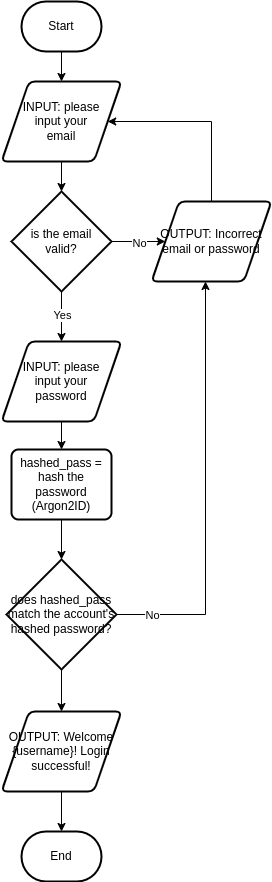

The diagram above was exported from draw.io. Its source (the exported page's mxGraphModel, read from the mxfile embedded in the PNG):
<mxGraphModel dx="804" dy="536" grid="1" gridSize="10" guides="1" tooltips="1" connect="1" arrows="1" fold="1" page="1" pageScale="1" pageWidth="3300" pageHeight="4681" math="0" shadow="0">
  <root>
    <mxCell id="0" />
    <mxCell id="1" parent="0" />
    <mxCell id="Q2L0q0kPPAI2gu-H414H-4" style="edgeStyle=orthogonalEdgeStyle;rounded=0;orthogonalLoop=1;jettySize=auto;html=1;entryX=0.5;entryY=0;entryDx=0;entryDy=0;" parent="1" source="Q2L0q0kPPAI2gu-H414H-2" target="Q2L0q0kPPAI2gu-H414H-3" edge="1">
      <mxGeometry relative="1" as="geometry" />
    </mxCell>
    <mxCell id="Q2L0q0kPPAI2gu-H414H-2" value="Start" style="strokeWidth=2;html=1;shape=mxgraph.flowchart.terminator;whiteSpace=wrap;" parent="1" vertex="1">
      <mxGeometry x="370" y="40" width="80" height="50" as="geometry" />
    </mxCell>
    <mxCell id="Q2L0q0kPPAI2gu-H414H-10" value="" style="edgeStyle=orthogonalEdgeStyle;rounded=0;orthogonalLoop=1;jettySize=auto;html=1;" parent="1" source="Q2L0q0kPPAI2gu-H414H-3" target="Q2L0q0kPPAI2gu-H414H-9" edge="1">
      <mxGeometry relative="1" as="geometry" />
    </mxCell>
    <mxCell id="Q2L0q0kPPAI2gu-H414H-3" value="&lt;div&gt;INPUT: please&lt;/div&gt;&lt;div&gt;input your&lt;/div&gt;email" style="shape=parallelogram;html=1;strokeWidth=2;perimeter=parallelogramPerimeter;whiteSpace=wrap;rounded=1;arcSize=12;size=0.23;" parent="1" vertex="1">
      <mxGeometry x="350" y="120" width="120" height="80" as="geometry" />
    </mxCell>
    <mxCell id="Q2L0q0kPPAI2gu-H414H-18" value="" style="edgeStyle=orthogonalEdgeStyle;rounded=0;orthogonalLoop=1;jettySize=auto;html=1;" parent="1" source="Q2L0q0kPPAI2gu-H414H-5" target="Q2L0q0kPPAI2gu-H414H-17" edge="1">
      <mxGeometry relative="1" as="geometry" />
    </mxCell>
    <mxCell id="Q2L0q0kPPAI2gu-H414H-5" value="&lt;div&gt;INPUT: please&lt;/div&gt;&lt;div&gt;input your&lt;/div&gt;&lt;div&gt;password&lt;/div&gt;" style="shape=parallelogram;html=1;strokeWidth=2;perimeter=parallelogramPerimeter;whiteSpace=wrap;rounded=1;arcSize=12;size=0.23;" parent="1" vertex="1">
      <mxGeometry x="350" y="380" width="120" height="80" as="geometry" />
    </mxCell>
    <mxCell id="Q2L0q0kPPAI2gu-H414H-13" value="" style="edgeStyle=orthogonalEdgeStyle;rounded=0;orthogonalLoop=1;jettySize=auto;html=1;" parent="1" source="Q2L0q0kPPAI2gu-H414H-9" target="Q2L0q0kPPAI2gu-H414H-12" edge="1">
      <mxGeometry relative="1" as="geometry" />
    </mxCell>
    <mxCell id="Q2L0q0kPPAI2gu-H414H-14" value="No" style="edgeLabel;html=1;align=center;verticalAlign=middle;resizable=0;points=[];" parent="Q2L0q0kPPAI2gu-H414H-13" vertex="1" connectable="0">
      <mxGeometry x="0.0037" y="-1" relative="1" as="geometry">
        <mxPoint as="offset" />
      </mxGeometry>
    </mxCell>
    <mxCell id="Q2L0q0kPPAI2gu-H414H-16" value="" style="edgeStyle=orthogonalEdgeStyle;rounded=0;orthogonalLoop=1;jettySize=auto;html=1;" parent="1" source="Q2L0q0kPPAI2gu-H414H-9" target="Q2L0q0kPPAI2gu-H414H-5" edge="1">
      <mxGeometry relative="1" as="geometry" />
    </mxCell>
    <mxCell id="Q2L0q0kPPAI2gu-H414H-25" value="Yes" style="edgeLabel;html=1;align=center;verticalAlign=middle;resizable=0;points=[];" parent="Q2L0q0kPPAI2gu-H414H-16" vertex="1" connectable="0">
      <mxGeometry x="0.2" y="-3" relative="1" as="geometry">
        <mxPoint x="3" y="-7" as="offset" />
      </mxGeometry>
    </mxCell>
    <mxCell id="Q2L0q0kPPAI2gu-H414H-9" value="&lt;div&gt;is the email&lt;/div&gt;&lt;div&gt;valid?&lt;/div&gt;" style="strokeWidth=2;html=1;shape=mxgraph.flowchart.decision;whiteSpace=wrap;" parent="1" vertex="1">
      <mxGeometry x="360" y="230" width="100" height="100" as="geometry" />
    </mxCell>
    <mxCell id="Q2L0q0kPPAI2gu-H414H-15" style="edgeStyle=orthogonalEdgeStyle;rounded=0;orthogonalLoop=1;jettySize=auto;html=1;entryX=1;entryY=0.5;entryDx=0;entryDy=0;" parent="1" source="Q2L0q0kPPAI2gu-H414H-12" target="Q2L0q0kPPAI2gu-H414H-3" edge="1">
      <mxGeometry relative="1" as="geometry">
        <Array as="points">
          <mxPoint x="560" y="160" />
        </Array>
      </mxGeometry>
    </mxCell>
    <mxCell id="Q2L0q0kPPAI2gu-H414H-12" value="&lt;div&gt;OUTPUT: Incorrect email or password&lt;/div&gt;" style="shape=parallelogram;html=1;strokeWidth=2;perimeter=parallelogramPerimeter;whiteSpace=wrap;rounded=1;arcSize=12;size=0.23;" parent="1" vertex="1">
      <mxGeometry x="500" y="240" width="120" height="80" as="geometry" />
    </mxCell>
    <mxCell id="Q2L0q0kPPAI2gu-H414H-20" value="" style="edgeStyle=orthogonalEdgeStyle;rounded=0;orthogonalLoop=1;jettySize=auto;html=1;" parent="1" source="Q2L0q0kPPAI2gu-H414H-17" target="Q2L0q0kPPAI2gu-H414H-19" edge="1">
      <mxGeometry relative="1" as="geometry" />
    </mxCell>
    <mxCell id="Q2L0q0kPPAI2gu-H414H-17" value="hashed_pass = hash the password (Argon2ID)" style="rounded=1;whiteSpace=wrap;html=1;absoluteArcSize=1;arcSize=14;strokeWidth=2;" parent="1" vertex="1">
      <mxGeometry x="360" y="488" width="100" height="70" as="geometry" />
    </mxCell>
    <mxCell id="Q2L0q0kPPAI2gu-H414H-23" value="" style="edgeStyle=orthogonalEdgeStyle;rounded=0;orthogonalLoop=1;jettySize=auto;html=1;entryX=0.45;entryY=1;entryDx=0;entryDy=0;entryPerimeter=0;" parent="1" source="Q2L0q0kPPAI2gu-H414H-19" target="Q2L0q0kPPAI2gu-H414H-12" edge="1">
      <mxGeometry relative="1" as="geometry">
        <mxPoint x="513.8" y="653" as="targetPoint" />
      </mxGeometry>
    </mxCell>
    <mxCell id="Q2L0q0kPPAI2gu-H414H-26" value="No" style="edgeLabel;html=1;align=center;verticalAlign=middle;resizable=0;points=[];" parent="Q2L0q0kPPAI2gu-H414H-23" vertex="1" connectable="0">
      <mxGeometry x="-0.0136" y="-1" relative="1" as="geometry">
        <mxPoint x="-55" y="119" as="offset" />
      </mxGeometry>
    </mxCell>
    <mxCell id="Q2L0q0kPPAI2gu-H414H-31" value="" style="edgeStyle=orthogonalEdgeStyle;rounded=0;orthogonalLoop=1;jettySize=auto;html=1;" parent="1" source="Q2L0q0kPPAI2gu-H414H-19" target="Q2L0q0kPPAI2gu-H414H-30" edge="1">
      <mxGeometry relative="1" as="geometry" />
    </mxCell>
    <mxCell id="Q2L0q0kPPAI2gu-H414H-19" value="does hashed_pass match the account's hashed password?" style="strokeWidth=2;html=1;shape=mxgraph.flowchart.decision;whiteSpace=wrap;" parent="1" vertex="1">
      <mxGeometry x="355" y="598" width="110" height="110" as="geometry" />
    </mxCell>
    <mxCell id="Q2L0q0kPPAI2gu-H414H-33" value="" style="edgeStyle=orthogonalEdgeStyle;rounded=0;orthogonalLoop=1;jettySize=auto;html=1;" parent="1" source="Q2L0q0kPPAI2gu-H414H-30" target="Q2L0q0kPPAI2gu-H414H-32" edge="1">
      <mxGeometry relative="1" as="geometry" />
    </mxCell>
    <mxCell id="Q2L0q0kPPAI2gu-H414H-30" value="&lt;div&gt;OUTPUT: Welcome {username}! Login successful!&lt;/div&gt;" style="shape=parallelogram;html=1;strokeWidth=2;perimeter=parallelogramPerimeter;whiteSpace=wrap;rounded=1;arcSize=12;size=0.23;" parent="1" vertex="1">
      <mxGeometry x="350" y="750" width="120" height="80" as="geometry" />
    </mxCell>
    <mxCell id="Q2L0q0kPPAI2gu-H414H-32" value="End" style="strokeWidth=2;html=1;shape=mxgraph.flowchart.terminator;whiteSpace=wrap;" parent="1" vertex="1">
      <mxGeometry x="370" y="870" width="80" height="50" as="geometry" />
    </mxCell>
  </root>
</mxGraphModel>